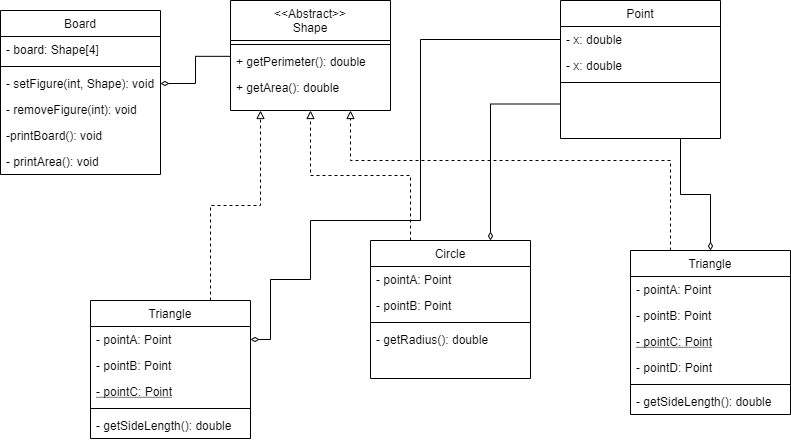

The diagram above was exported from draw.io. Its source (the exported page's mxGraphModel, read from the mxfile embedded in the PNG):
<mxGraphModel dx="918" dy="520" grid="1" gridSize="10" guides="1" tooltips="1" connect="1" arrows="1" fold="1" page="1" pageScale="1" pageWidth="827" pageHeight="1169" math="0" shadow="0">
  <root>
    <mxCell id="WIyWlLk6GJQsqaUBKTNV-0" />
    <mxCell id="WIyWlLk6GJQsqaUBKTNV-1" parent="WIyWlLk6GJQsqaUBKTNV-0" />
    <mxCell id="c0xHMmLuVBYPOU8vYSTX-32" style="edgeStyle=orthogonalEdgeStyle;rounded=0;orthogonalLoop=1;jettySize=auto;html=1;exitX=0.75;exitY=0;exitDx=0;exitDy=0;endArrow=block;endFill=0;dashed=1;" edge="1" parent="WIyWlLk6GJQsqaUBKTNV-1" source="zkfFHV4jXpPFQw0GAbJ--6">
      <mxGeometry relative="1" as="geometry">
        <mxPoint x="330" y="200" as="targetPoint" />
      </mxGeometry>
    </mxCell>
    <mxCell id="zkfFHV4jXpPFQw0GAbJ--6" value="Triangle" style="swimlane;fontStyle=0;align=center;verticalAlign=top;childLayout=stackLayout;horizontal=1;startSize=26;horizontalStack=0;resizeParent=1;resizeLast=0;collapsible=1;marginBottom=0;rounded=0;shadow=0;strokeWidth=1;" parent="WIyWlLk6GJQsqaUBKTNV-1" vertex="1">
      <mxGeometry x="160" y="390" width="160" height="138" as="geometry">
        <mxRectangle x="130" y="380" width="160" height="26" as="alternateBounds" />
      </mxGeometry>
    </mxCell>
    <mxCell id="zkfFHV4jXpPFQw0GAbJ--7" value="- pointA: Point" style="text;align=left;verticalAlign=top;spacingLeft=4;spacingRight=4;overflow=hidden;rotatable=0;points=[[0,0.5],[1,0.5]];portConstraint=eastwest;" parent="zkfFHV4jXpPFQw0GAbJ--6" vertex="1">
      <mxGeometry y="26" width="160" height="26" as="geometry" />
    </mxCell>
    <mxCell id="zkfFHV4jXpPFQw0GAbJ--8" value="- pointB: Point&#10;" style="text;align=left;verticalAlign=top;spacingLeft=4;spacingRight=4;overflow=hidden;rotatable=0;points=[[0,0.5],[1,0.5]];portConstraint=eastwest;rounded=0;shadow=0;html=0;" parent="zkfFHV4jXpPFQw0GAbJ--6" vertex="1">
      <mxGeometry y="52" width="160" height="26" as="geometry" />
    </mxCell>
    <mxCell id="zkfFHV4jXpPFQw0GAbJ--10" value="- pointC: Point" style="text;align=left;verticalAlign=top;spacingLeft=4;spacingRight=4;overflow=hidden;rotatable=0;points=[[0,0.5],[1,0.5]];portConstraint=eastwest;fontStyle=4" parent="zkfFHV4jXpPFQw0GAbJ--6" vertex="1">
      <mxGeometry y="78" width="160" height="26" as="geometry" />
    </mxCell>
    <mxCell id="zkfFHV4jXpPFQw0GAbJ--9" value="" style="line;html=1;strokeWidth=1;align=left;verticalAlign=middle;spacingTop=-1;spacingLeft=3;spacingRight=3;rotatable=0;labelPosition=right;points=[];portConstraint=eastwest;" parent="zkfFHV4jXpPFQw0GAbJ--6" vertex="1">
      <mxGeometry y="104" width="160" height="8" as="geometry" />
    </mxCell>
    <mxCell id="zkfFHV4jXpPFQw0GAbJ--11" value="- getSideLength(): double" style="text;align=left;verticalAlign=top;spacingLeft=4;spacingRight=4;overflow=hidden;rotatable=0;points=[[0,0.5],[1,0.5]];portConstraint=eastwest;" parent="zkfFHV4jXpPFQw0GAbJ--6" vertex="1">
      <mxGeometry y="112" width="160" height="26" as="geometry" />
    </mxCell>
    <mxCell id="c0xHMmLuVBYPOU8vYSTX-0" value="&lt;&lt;Abstract&gt;&gt;&#10;Shape" style="swimlane;fontStyle=0;align=center;verticalAlign=top;childLayout=stackLayout;horizontal=1;startSize=40;horizontalStack=0;resizeParent=1;resizeLast=0;collapsible=1;marginBottom=0;rounded=0;shadow=0;strokeWidth=1;" vertex="1" parent="WIyWlLk6GJQsqaUBKTNV-1">
      <mxGeometry x="300" y="90" width="160" height="110" as="geometry">
        <mxRectangle x="130" y="380" width="160" height="26" as="alternateBounds" />
      </mxGeometry>
    </mxCell>
    <mxCell id="c0xHMmLuVBYPOU8vYSTX-3" value="" style="line;html=1;strokeWidth=1;align=left;verticalAlign=middle;spacingTop=-1;spacingLeft=3;spacingRight=3;rotatable=0;labelPosition=right;points=[];portConstraint=eastwest;" vertex="1" parent="c0xHMmLuVBYPOU8vYSTX-0">
      <mxGeometry y="40" width="160" height="8" as="geometry" />
    </mxCell>
    <mxCell id="c0xHMmLuVBYPOU8vYSTX-4" value="+ getPerimeter(): double" style="text;align=left;verticalAlign=top;spacingLeft=4;spacingRight=4;overflow=hidden;rotatable=0;points=[[0,0.5],[1,0.5]];portConstraint=eastwest;fontStyle=0" vertex="1" parent="c0xHMmLuVBYPOU8vYSTX-0">
      <mxGeometry y="48" width="160" height="26" as="geometry" />
    </mxCell>
    <mxCell id="c0xHMmLuVBYPOU8vYSTX-5" value="+ getArea(): double" style="text;align=left;verticalAlign=top;spacingLeft=4;spacingRight=4;overflow=hidden;rotatable=0;points=[[0,0.5],[1,0.5]];portConstraint=eastwest;" vertex="1" parent="c0xHMmLuVBYPOU8vYSTX-0">
      <mxGeometry y="74" width="160" height="26" as="geometry" />
    </mxCell>
    <mxCell id="c0xHMmLuVBYPOU8vYSTX-6" value="Point" style="swimlane;fontStyle=0;align=center;verticalAlign=top;childLayout=stackLayout;horizontal=1;startSize=26;horizontalStack=0;resizeParent=1;resizeLast=0;collapsible=1;marginBottom=0;rounded=0;shadow=0;strokeWidth=1;" vertex="1" parent="WIyWlLk6GJQsqaUBKTNV-1">
      <mxGeometry x="630" y="90" width="160" height="138" as="geometry">
        <mxRectangle x="130" y="380" width="160" height="26" as="alternateBounds" />
      </mxGeometry>
    </mxCell>
    <mxCell id="c0xHMmLuVBYPOU8vYSTX-7" value="- x: double" style="text;align=left;verticalAlign=top;spacingLeft=4;spacingRight=4;overflow=hidden;rotatable=0;points=[[0,0.5],[1,0.5]];portConstraint=eastwest;" vertex="1" parent="c0xHMmLuVBYPOU8vYSTX-6">
      <mxGeometry y="26" width="160" height="26" as="geometry" />
    </mxCell>
    <mxCell id="c0xHMmLuVBYPOU8vYSTX-8" value="- x: double" style="text;align=left;verticalAlign=top;spacingLeft=4;spacingRight=4;overflow=hidden;rotatable=0;points=[[0,0.5],[1,0.5]];portConstraint=eastwest;rounded=0;shadow=0;html=0;" vertex="1" parent="c0xHMmLuVBYPOU8vYSTX-6">
      <mxGeometry y="52" width="160" height="26" as="geometry" />
    </mxCell>
    <mxCell id="c0xHMmLuVBYPOU8vYSTX-9" value="" style="line;html=1;strokeWidth=1;align=left;verticalAlign=middle;spacingTop=-1;spacingLeft=3;spacingRight=3;rotatable=0;labelPosition=right;points=[];portConstraint=eastwest;" vertex="1" parent="c0xHMmLuVBYPOU8vYSTX-6">
      <mxGeometry y="78" width="160" height="8" as="geometry" />
    </mxCell>
    <mxCell id="c0xHMmLuVBYPOU8vYSTX-33" style="edgeStyle=orthogonalEdgeStyle;rounded=0;orthogonalLoop=1;jettySize=auto;html=1;exitX=0.25;exitY=0;exitDx=0;exitDy=0;entryX=0.5;entryY=1;entryDx=0;entryDy=0;endArrow=block;endFill=0;dashed=1;" edge="1" parent="WIyWlLk6GJQsqaUBKTNV-1" source="c0xHMmLuVBYPOU8vYSTX-19" target="c0xHMmLuVBYPOU8vYSTX-0">
      <mxGeometry relative="1" as="geometry" />
    </mxCell>
    <mxCell id="c0xHMmLuVBYPOU8vYSTX-36" style="edgeStyle=orthogonalEdgeStyle;rounded=0;orthogonalLoop=1;jettySize=auto;html=1;exitX=0.75;exitY=0;exitDx=0;exitDy=0;entryX=0;entryY=0.75;entryDx=0;entryDy=0;startArrow=diamondThin;startFill=0;endArrow=none;endFill=0;endSize=0;targetPerimeterSpacing=0;strokeWidth=1;" edge="1" parent="WIyWlLk6GJQsqaUBKTNV-1" source="c0xHMmLuVBYPOU8vYSTX-19" target="c0xHMmLuVBYPOU8vYSTX-6">
      <mxGeometry relative="1" as="geometry" />
    </mxCell>
    <mxCell id="c0xHMmLuVBYPOU8vYSTX-19" value="Circle" style="swimlane;fontStyle=0;align=center;verticalAlign=top;childLayout=stackLayout;horizontal=1;startSize=26;horizontalStack=0;resizeParent=1;resizeLast=0;collapsible=1;marginBottom=0;rounded=0;shadow=0;strokeWidth=1;" vertex="1" parent="WIyWlLk6GJQsqaUBKTNV-1">
      <mxGeometry x="440" y="330" width="160" height="138" as="geometry">
        <mxRectangle x="130" y="380" width="160" height="26" as="alternateBounds" />
      </mxGeometry>
    </mxCell>
    <mxCell id="c0xHMmLuVBYPOU8vYSTX-20" value="- pointA: Point" style="text;align=left;verticalAlign=top;spacingLeft=4;spacingRight=4;overflow=hidden;rotatable=0;points=[[0,0.5],[1,0.5]];portConstraint=eastwest;" vertex="1" parent="c0xHMmLuVBYPOU8vYSTX-19">
      <mxGeometry y="26" width="160" height="26" as="geometry" />
    </mxCell>
    <mxCell id="c0xHMmLuVBYPOU8vYSTX-21" value="- pointB: Point&#10;" style="text;align=left;verticalAlign=top;spacingLeft=4;spacingRight=4;overflow=hidden;rotatable=0;points=[[0,0.5],[1,0.5]];portConstraint=eastwest;rounded=0;shadow=0;html=0;" vertex="1" parent="c0xHMmLuVBYPOU8vYSTX-19">
      <mxGeometry y="52" width="160" height="26" as="geometry" />
    </mxCell>
    <mxCell id="c0xHMmLuVBYPOU8vYSTX-23" value="" style="line;html=1;strokeWidth=1;align=left;verticalAlign=middle;spacingTop=-1;spacingLeft=3;spacingRight=3;rotatable=0;labelPosition=right;points=[];portConstraint=eastwest;" vertex="1" parent="c0xHMmLuVBYPOU8vYSTX-19">
      <mxGeometry y="78" width="160" height="8" as="geometry" />
    </mxCell>
    <mxCell id="c0xHMmLuVBYPOU8vYSTX-24" value="- getRadius(): double" style="text;align=left;verticalAlign=top;spacingLeft=4;spacingRight=4;overflow=hidden;rotatable=0;points=[[0,0.5],[1,0.5]];portConstraint=eastwest;" vertex="1" parent="c0xHMmLuVBYPOU8vYSTX-19">
      <mxGeometry y="86" width="160" height="26" as="geometry" />
    </mxCell>
    <mxCell id="c0xHMmLuVBYPOU8vYSTX-34" style="edgeStyle=orthogonalEdgeStyle;rounded=0;orthogonalLoop=1;jettySize=auto;html=1;exitX=0.25;exitY=0;exitDx=0;exitDy=0;entryX=0.75;entryY=1;entryDx=0;entryDy=0;endArrow=block;endFill=0;dashed=1;" edge="1" parent="WIyWlLk6GJQsqaUBKTNV-1" source="c0xHMmLuVBYPOU8vYSTX-25" target="c0xHMmLuVBYPOU8vYSTX-0">
      <mxGeometry relative="1" as="geometry">
        <Array as="points">
          <mxPoint x="740" y="250" />
          <mxPoint x="420" y="250" />
        </Array>
      </mxGeometry>
    </mxCell>
    <mxCell id="c0xHMmLuVBYPOU8vYSTX-35" style="edgeStyle=orthogonalEdgeStyle;rounded=0;orthogonalLoop=1;jettySize=auto;html=1;exitX=0.5;exitY=0;exitDx=0;exitDy=0;entryX=0.75;entryY=1;entryDx=0;entryDy=0;endArrow=none;endFill=0;startArrow=diamondThin;startFill=0;strokeWidth=1;targetPerimeterSpacing=0;endSize=0;" edge="1" parent="WIyWlLk6GJQsqaUBKTNV-1" source="c0xHMmLuVBYPOU8vYSTX-25" target="c0xHMmLuVBYPOU8vYSTX-6">
      <mxGeometry relative="1" as="geometry" />
    </mxCell>
    <mxCell id="c0xHMmLuVBYPOU8vYSTX-25" value="Triangle" style="swimlane;fontStyle=0;align=center;verticalAlign=top;childLayout=stackLayout;horizontal=1;startSize=26;horizontalStack=0;resizeParent=1;resizeLast=0;collapsible=1;marginBottom=0;rounded=0;shadow=0;strokeWidth=1;" vertex="1" parent="WIyWlLk6GJQsqaUBKTNV-1">
      <mxGeometry x="700" y="340" width="160" height="164" as="geometry">
        <mxRectangle x="130" y="380" width="160" height="26" as="alternateBounds" />
      </mxGeometry>
    </mxCell>
    <mxCell id="c0xHMmLuVBYPOU8vYSTX-26" value="- pointA: Point" style="text;align=left;verticalAlign=top;spacingLeft=4;spacingRight=4;overflow=hidden;rotatable=0;points=[[0,0.5],[1,0.5]];portConstraint=eastwest;" vertex="1" parent="c0xHMmLuVBYPOU8vYSTX-25">
      <mxGeometry y="26" width="160" height="26" as="geometry" />
    </mxCell>
    <mxCell id="c0xHMmLuVBYPOU8vYSTX-27" value="- pointB: Point&#10;" style="text;align=left;verticalAlign=top;spacingLeft=4;spacingRight=4;overflow=hidden;rotatable=0;points=[[0,0.5],[1,0.5]];portConstraint=eastwest;rounded=0;shadow=0;html=0;" vertex="1" parent="c0xHMmLuVBYPOU8vYSTX-25">
      <mxGeometry y="52" width="160" height="26" as="geometry" />
    </mxCell>
    <mxCell id="c0xHMmLuVBYPOU8vYSTX-28" value="- pointC: Point" style="text;align=left;verticalAlign=top;spacingLeft=4;spacingRight=4;overflow=hidden;rotatable=0;points=[[0,0.5],[1,0.5]];portConstraint=eastwest;fontStyle=4" vertex="1" parent="c0xHMmLuVBYPOU8vYSTX-25">
      <mxGeometry y="78" width="160" height="26" as="geometry" />
    </mxCell>
    <mxCell id="c0xHMmLuVBYPOU8vYSTX-30" value="- pointD: Point" style="text;align=left;verticalAlign=top;spacingLeft=4;spacingRight=4;overflow=hidden;rotatable=0;points=[[0,0.5],[1,0.5]];portConstraint=eastwest;" vertex="1" parent="c0xHMmLuVBYPOU8vYSTX-25">
      <mxGeometry y="104" width="160" height="26" as="geometry" />
    </mxCell>
    <mxCell id="c0xHMmLuVBYPOU8vYSTX-29" value="" style="line;html=1;strokeWidth=1;align=left;verticalAlign=middle;spacingTop=-1;spacingLeft=3;spacingRight=3;rotatable=0;labelPosition=right;points=[];portConstraint=eastwest;" vertex="1" parent="c0xHMmLuVBYPOU8vYSTX-25">
      <mxGeometry y="130" width="160" height="8" as="geometry" />
    </mxCell>
    <mxCell id="c0xHMmLuVBYPOU8vYSTX-31" value="- getSideLength(): double" style="text;align=left;verticalAlign=top;spacingLeft=4;spacingRight=4;overflow=hidden;rotatable=0;points=[[0,0.5],[1,0.5]];portConstraint=eastwest;" vertex="1" parent="c0xHMmLuVBYPOU8vYSTX-25">
      <mxGeometry y="138" width="160" height="26" as="geometry" />
    </mxCell>
    <mxCell id="c0xHMmLuVBYPOU8vYSTX-37" style="edgeStyle=orthogonalEdgeStyle;rounded=0;orthogonalLoop=1;jettySize=auto;html=1;exitX=1;exitY=0.5;exitDx=0;exitDy=0;startArrow=diamondThin;startFill=0;endArrow=none;endFill=0;endSize=0;targetPerimeterSpacing=0;strokeWidth=1;" edge="1" parent="WIyWlLk6GJQsqaUBKTNV-1" source="zkfFHV4jXpPFQw0GAbJ--7" target="c0xHMmLuVBYPOU8vYSTX-7">
      <mxGeometry relative="1" as="geometry">
        <Array as="points">
          <mxPoint x="340" y="429" />
          <mxPoint x="340" y="369" />
          <mxPoint x="380" y="369" />
          <mxPoint x="380" y="310" />
          <mxPoint x="490" y="310" />
          <mxPoint x="490" y="129" />
        </Array>
      </mxGeometry>
    </mxCell>
    <mxCell id="c0xHMmLuVBYPOU8vYSTX-38" value="Board" style="swimlane;fontStyle=0;align=center;verticalAlign=top;childLayout=stackLayout;horizontal=1;startSize=26;horizontalStack=0;resizeParent=1;resizeLast=0;collapsible=1;marginBottom=0;rounded=0;shadow=0;strokeWidth=1;" vertex="1" parent="WIyWlLk6GJQsqaUBKTNV-1">
      <mxGeometry x="70" y="100" width="160" height="164" as="geometry">
        <mxRectangle x="130" y="380" width="160" height="26" as="alternateBounds" />
      </mxGeometry>
    </mxCell>
    <mxCell id="c0xHMmLuVBYPOU8vYSTX-39" value="- board: Shape[4]" style="text;align=left;verticalAlign=top;spacingLeft=4;spacingRight=4;overflow=hidden;rotatable=0;points=[[0,0.5],[1,0.5]];portConstraint=eastwest;" vertex="1" parent="c0xHMmLuVBYPOU8vYSTX-38">
      <mxGeometry y="26" width="160" height="26" as="geometry" />
    </mxCell>
    <mxCell id="c0xHMmLuVBYPOU8vYSTX-41" value="" style="line;html=1;strokeWidth=1;align=left;verticalAlign=middle;spacingTop=-1;spacingLeft=3;spacingRight=3;rotatable=0;labelPosition=right;points=[];portConstraint=eastwest;" vertex="1" parent="c0xHMmLuVBYPOU8vYSTX-38">
      <mxGeometry y="52" width="160" height="8" as="geometry" />
    </mxCell>
    <mxCell id="c0xHMmLuVBYPOU8vYSTX-40" value="- setFigure(int, Shape): void&#10;" style="text;align=left;verticalAlign=top;spacingLeft=4;spacingRight=4;overflow=hidden;rotatable=0;points=[[0,0.5],[1,0.5]];portConstraint=eastwest;rounded=0;shadow=0;html=0;" vertex="1" parent="c0xHMmLuVBYPOU8vYSTX-38">
      <mxGeometry y="60" width="160" height="26" as="geometry" />
    </mxCell>
    <mxCell id="c0xHMmLuVBYPOU8vYSTX-42" value="- removeFigure(int): void&#10;" style="text;align=left;verticalAlign=top;spacingLeft=4;spacingRight=4;overflow=hidden;rotatable=0;points=[[0,0.5],[1,0.5]];portConstraint=eastwest;" vertex="1" parent="c0xHMmLuVBYPOU8vYSTX-38">
      <mxGeometry y="86" width="160" height="26" as="geometry" />
    </mxCell>
    <mxCell id="c0xHMmLuVBYPOU8vYSTX-43" value="-printBoard(): void&#10;" style="text;align=left;verticalAlign=top;spacingLeft=4;spacingRight=4;overflow=hidden;rotatable=0;points=[[0,0.5],[1,0.5]];portConstraint=eastwest;" vertex="1" parent="c0xHMmLuVBYPOU8vYSTX-38">
      <mxGeometry y="112" width="160" height="26" as="geometry" />
    </mxCell>
    <mxCell id="c0xHMmLuVBYPOU8vYSTX-44" value="- printArea(): void" style="text;align=left;verticalAlign=top;spacingLeft=4;spacingRight=4;overflow=hidden;rotatable=0;points=[[0,0.5],[1,0.5]];portConstraint=eastwest;" vertex="1" parent="c0xHMmLuVBYPOU8vYSTX-38">
      <mxGeometry y="138" width="160" height="26" as="geometry" />
    </mxCell>
    <mxCell id="c0xHMmLuVBYPOU8vYSTX-48" style="edgeStyle=orthogonalEdgeStyle;rounded=0;orthogonalLoop=1;jettySize=auto;html=1;exitX=1;exitY=0.5;exitDx=0;exitDy=0;entryX=0.002;entryY=0.301;entryDx=0;entryDy=0;entryPerimeter=0;startArrow=diamondThin;startFill=0;endArrow=none;endFill=0;endSize=0;targetPerimeterSpacing=0;strokeWidth=1;" edge="1" parent="WIyWlLk6GJQsqaUBKTNV-1" source="c0xHMmLuVBYPOU8vYSTX-40" target="c0xHMmLuVBYPOU8vYSTX-4">
      <mxGeometry relative="1" as="geometry" />
    </mxCell>
  </root>
</mxGraphModel>